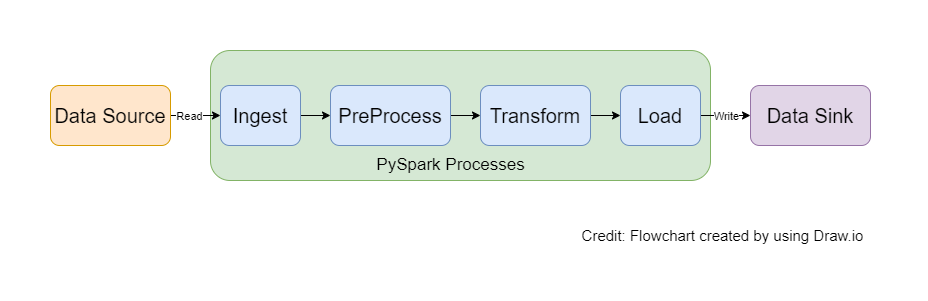

The diagram above was exported from draw.io. Its source (the exported page's mxGraphModel, read from the mxfile embedded in the PNG):
<mxGraphModel dx="915" dy="699" grid="1" gridSize="10" guides="1" tooltips="1" connect="1" arrows="1" fold="1" page="1" pageScale="1" pageWidth="827" pageHeight="1169" math="0" shadow="0">
  <root>
    <mxCell id="WIyWlLk6GJQsqaUBKTNV-0" />
    <mxCell id="WIyWlLk6GJQsqaUBKTNV-1" parent="WIyWlLk6GJQsqaUBKTNV-0" />
    <mxCell id="BV7Qq3nsoNCqBSSx4IAD-6" value="" style="rounded=1;whiteSpace=wrap;html=1;perimeterSpacing=0;glass=0;shadow=0;fillColor=#d5e8d4;strokeColor=#82b366;" vertex="1" parent="WIyWlLk6GJQsqaUBKTNV-1">
      <mxGeometry x="160" y="200" width="500" height="130" as="geometry" />
    </mxCell>
    <mxCell id="BV7Qq3nsoNCqBSSx4IAD-18" value="" style="edgeStyle=orthogonalEdgeStyle;rounded=0;orthogonalLoop=1;jettySize=auto;html=1;" edge="1" parent="WIyWlLk6GJQsqaUBKTNV-1" source="BV7Qq3nsoNCqBSSx4IAD-0" target="BV7Qq3nsoNCqBSSx4IAD-1">
      <mxGeometry relative="1" as="geometry" />
    </mxCell>
    <mxCell id="BV7Qq3nsoNCqBSSx4IAD-32" value="Read" style="edgeLabel;html=1;align=center;verticalAlign=middle;resizable=0;points=[];" vertex="1" connectable="0" parent="BV7Qq3nsoNCqBSSx4IAD-18">
      <mxGeometry x="-0.2386" relative="1" as="geometry">
        <mxPoint as="offset" />
      </mxGeometry>
    </mxCell>
    <mxCell id="BV7Qq3nsoNCqBSSx4IAD-0" value="&lt;font style=&quot;font-size: 20px;&quot;&gt;Data Source&lt;/font&gt;" style="rounded=1;whiteSpace=wrap;html=1;fillColor=#ffe6cc;strokeColor=#d79b00;" vertex="1" parent="WIyWlLk6GJQsqaUBKTNV-1">
      <mxGeometry y="235" width="120" height="60" as="geometry" />
    </mxCell>
    <mxCell id="BV7Qq3nsoNCqBSSx4IAD-15" value="" style="edgeStyle=orthogonalEdgeStyle;rounded=0;orthogonalLoop=1;jettySize=auto;html=1;" edge="1" parent="WIyWlLk6GJQsqaUBKTNV-1" source="BV7Qq3nsoNCqBSSx4IAD-1" target="BV7Qq3nsoNCqBSSx4IAD-2">
      <mxGeometry relative="1" as="geometry" />
    </mxCell>
    <mxCell id="BV7Qq3nsoNCqBSSx4IAD-1" value="&lt;font style=&quot;font-size: 20px;&quot;&gt;Ingest&lt;/font&gt;" style="rounded=1;whiteSpace=wrap;html=1;fillColor=#dae8fc;strokeColor=#6c8ebf;" vertex="1" parent="WIyWlLk6GJQsqaUBKTNV-1">
      <mxGeometry x="170" y="235" width="80" height="60" as="geometry" />
    </mxCell>
    <mxCell id="BV7Qq3nsoNCqBSSx4IAD-16" value="" style="edgeStyle=orthogonalEdgeStyle;rounded=0;orthogonalLoop=1;jettySize=auto;html=1;" edge="1" parent="WIyWlLk6GJQsqaUBKTNV-1" source="BV7Qq3nsoNCqBSSx4IAD-2" target="BV7Qq3nsoNCqBSSx4IAD-4">
      <mxGeometry relative="1" as="geometry" />
    </mxCell>
    <mxCell id="BV7Qq3nsoNCqBSSx4IAD-2" value="&lt;font style=&quot;font-size: 20px;&quot;&gt;PreProcess&lt;/font&gt;" style="rounded=1;whiteSpace=wrap;html=1;fillColor=#dae8fc;strokeColor=#6c8ebf;" vertex="1" parent="WIyWlLk6GJQsqaUBKTNV-1">
      <mxGeometry x="280" y="235" width="120" height="60" as="geometry" />
    </mxCell>
    <mxCell id="BV7Qq3nsoNCqBSSx4IAD-17" value="" style="edgeStyle=orthogonalEdgeStyle;rounded=0;orthogonalLoop=1;jettySize=auto;html=1;" edge="1" parent="WIyWlLk6GJQsqaUBKTNV-1" source="BV7Qq3nsoNCqBSSx4IAD-4" target="BV7Qq3nsoNCqBSSx4IAD-7">
      <mxGeometry relative="1" as="geometry" />
    </mxCell>
    <mxCell id="BV7Qq3nsoNCqBSSx4IAD-4" value="&lt;font style=&quot;font-size: 20px;&quot;&gt;Transform&lt;/font&gt;" style="rounded=1;whiteSpace=wrap;html=1;fillColor=#dae8fc;strokeColor=#6c8ebf;" vertex="1" parent="WIyWlLk6GJQsqaUBKTNV-1">
      <mxGeometry x="430" y="235" width="110" height="60" as="geometry" />
    </mxCell>
    <mxCell id="BV7Qq3nsoNCqBSSx4IAD-19" value="" style="edgeStyle=orthogonalEdgeStyle;rounded=0;orthogonalLoop=1;jettySize=auto;html=1;" edge="1" parent="WIyWlLk6GJQsqaUBKTNV-1" source="BV7Qq3nsoNCqBSSx4IAD-7" target="BV7Qq3nsoNCqBSSx4IAD-8">
      <mxGeometry relative="1" as="geometry" />
    </mxCell>
    <mxCell id="BV7Qq3nsoNCqBSSx4IAD-39" value="Write" style="edgeLabel;html=1;align=center;verticalAlign=middle;resizable=0;points=[];" vertex="1" connectable="0" parent="BV7Qq3nsoNCqBSSx4IAD-19">
      <mxGeometry x="-0.0063" relative="1" as="geometry">
        <mxPoint as="offset" />
      </mxGeometry>
    </mxCell>
    <mxCell id="BV7Qq3nsoNCqBSSx4IAD-7" value="&lt;font style=&quot;font-size: 20px;&quot;&gt;Load&lt;/font&gt;" style="rounded=1;whiteSpace=wrap;html=1;fillColor=#dae8fc;strokeColor=#6c8ebf;" vertex="1" parent="WIyWlLk6GJQsqaUBKTNV-1">
      <mxGeometry x="570" y="235" width="80" height="60" as="geometry" />
    </mxCell>
    <mxCell id="BV7Qq3nsoNCqBSSx4IAD-8" value="&lt;font style=&quot;font-size: 20px;&quot;&gt;Data Sink&lt;/font&gt;" style="rounded=1;whiteSpace=wrap;html=1;fillColor=#e1d5e7;strokeColor=#9673a6;" vertex="1" parent="WIyWlLk6GJQsqaUBKTNV-1">
      <mxGeometry x="700" y="235" width="120" height="60" as="geometry" />
    </mxCell>
    <mxCell id="BV7Qq3nsoNCqBSSx4IAD-28" value="&lt;font style=&quot;font-size: 17px;&quot;&gt;PySpark Processes&lt;/font&gt;" style="text;html=1;align=center;verticalAlign=middle;resizable=0;points=[];autosize=1;strokeColor=none;fillColor=none;" vertex="1" parent="WIyWlLk6GJQsqaUBKTNV-1">
      <mxGeometry x="315" y="300" width="170" height="30" as="geometry" />
    </mxCell>
    <mxCell id="BV7Qq3nsoNCqBSSx4IAD-41" value="&lt;font style=&quot;font-size: 15px;&quot;&gt;Credit: Flowchart created by using Draw.io&lt;/font&gt;" style="text;html=1;align=center;verticalAlign=middle;resizable=0;points=[];autosize=1;strokeColor=none;fillColor=none;" vertex="1" parent="WIyWlLk6GJQsqaUBKTNV-1">
      <mxGeometry x="517" y="370" width="310" height="30" as="geometry" />
    </mxCell>
  </root>
</mxGraphModel>